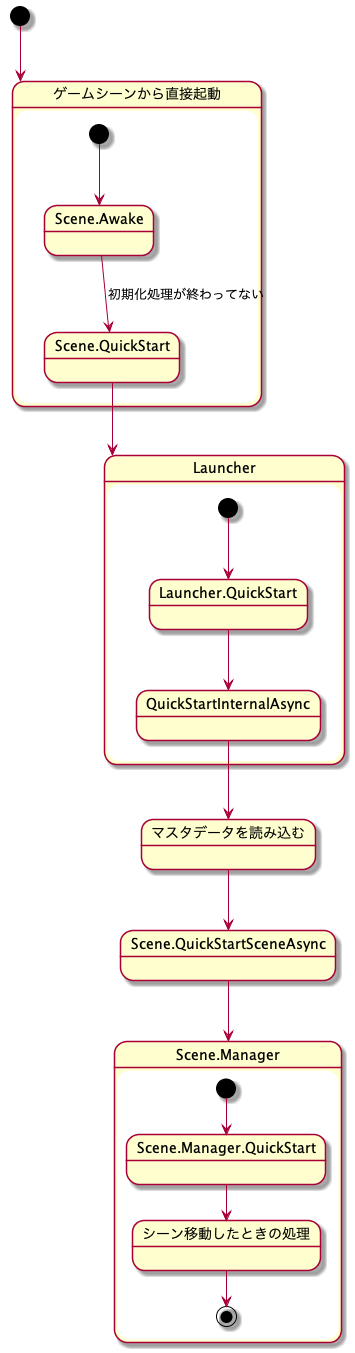

The diagram above was rendered by PlantUML. Its source (embedded in the PNG):
@startuml ゲームアクティビティ
' [*] で開始。[*]が含まれているとPlantUMLが状態マシン図と判断
[*] --> ゲームシーンから直接起動


マスタデータを読み込む --> Scene.QuickStartSceneAsync
Scene.QuickStartSceneAsync --> Scene.Manager

state Scene.Manager {
    [*] --> Scene.Manager.QuickStart
    Scene.Manager.QuickStart --> シーン移動したときの処理
    シーン移動したときの処理 --> [*]
}

state ゲームシーンから直接起動 {
    [*] --> Scene.Awake
    Scene.Awake --> Scene.QuickStart : 初期化処理が終わってない
    Scene.QuickStart--> Launcher
}

state Launcher {
    [*] --> Launcher.QuickStart
    Launcher.QuickStart --> QuickStartInternalAsync
    QuickStartInternalAsync --> マスタデータを読み込む
}


@enduml